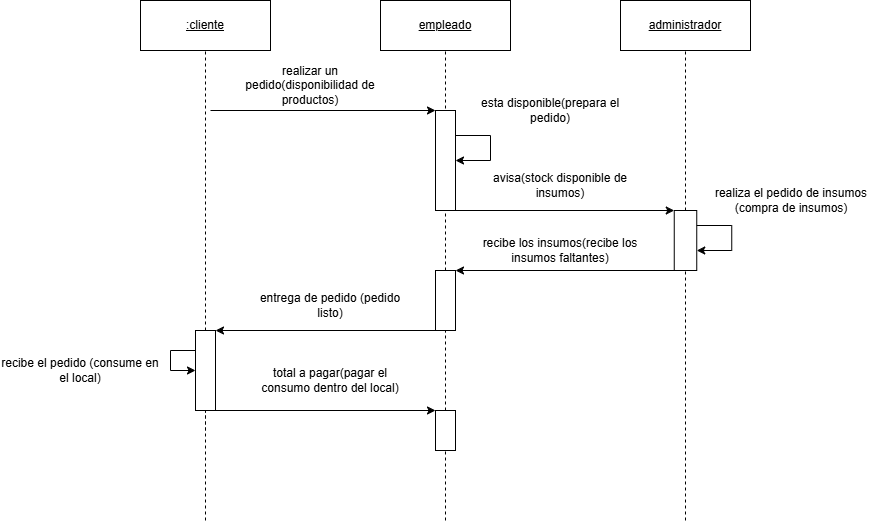

The diagram above was exported from draw.io. Its source (the exported page's mxGraphModel, read from the mxfile embedded in the PNG):
<mxGraphModel dx="1111" dy="-656" grid="1" gridSize="10" guides="1" tooltips="1" connect="1" arrows="1" fold="1" page="1" pageScale="1" pageWidth="827" pageHeight="1169" math="0" shadow="0">
  <root>
    <mxCell id="0" />
    <mxCell id="1" parent="0" />
    <mxCell id="_UcDPh_L1slLXLseRqZe-1" parent="1" style="rounded=0;whiteSpace=wrap;html=1;" value="&lt;u&gt;:cliente&lt;/u&gt;" vertex="1">
      <mxGeometry height="50" width="130" x="604" y="1477" as="geometry" />
    </mxCell>
    <mxCell id="_UcDPh_L1slLXLseRqZe-2" edge="1" parent="1" source="_UcDPh_L1slLXLseRqZe-31" style="endArrow=none;html=1;rounded=0;entryX=0.5;entryY=1;entryDx=0;entryDy=0;dashed=1;" target="_UcDPh_L1slLXLseRqZe-1" value="">
      <mxGeometry height="50" relative="1" width="50" as="geometry">
        <mxPoint x="669" y="2257" as="sourcePoint" />
        <mxPoint x="1004" y="1707" as="targetPoint" />
      </mxGeometry>
    </mxCell>
    <mxCell id="_UcDPh_L1slLXLseRqZe-3" parent="1" style="rounded=0;whiteSpace=wrap;html=1;" value="&lt;u&gt;empleado&lt;/u&gt;" vertex="1">
      <mxGeometry height="50" width="130" x="844" y="1477" as="geometry" />
    </mxCell>
    <mxCell id="_UcDPh_L1slLXLseRqZe-4" edge="1" parent="1" source="_UcDPh_L1slLXLseRqZe-27" style="endArrow=none;html=1;rounded=0;entryX=0.5;entryY=1;entryDx=0;entryDy=0;dashed=1;" target="_UcDPh_L1slLXLseRqZe-3" value="">
      <mxGeometry height="50" relative="1" width="50" as="geometry">
        <mxPoint x="909" y="2261" as="sourcePoint" />
        <mxPoint x="1244" y="1707" as="targetPoint" />
      </mxGeometry>
    </mxCell>
    <mxCell id="_UcDPh_L1slLXLseRqZe-5" edge="1" parent="1" source="_UcDPh_L1slLXLseRqZe-24" style="endArrow=none;html=1;rounded=0;entryX=0.5;entryY=1;entryDx=0;entryDy=0;dashed=1;" target="_UcDPh_L1slLXLseRqZe-6" value="">
      <mxGeometry height="50" relative="1" width="50" as="geometry">
        <mxPoint x="1149" y="1937" as="sourcePoint" />
        <mxPoint x="1484" y="1707" as="targetPoint" />
      </mxGeometry>
    </mxCell>
    <mxCell id="_UcDPh_L1slLXLseRqZe-6" parent="1" style="rounded=0;whiteSpace=wrap;html=1;" value="&lt;u&gt;administrador&lt;/u&gt;" vertex="1">
      <mxGeometry height="50" width="130" x="1084" y="1477" as="geometry" />
    </mxCell>
    <mxCell id="_UcDPh_L1slLXLseRqZe-7" edge="1" parent="1" style="endArrow=classic;html=1;rounded=0;entryX=0;entryY=0;entryDx=0;entryDy=0;" target="_UcDPh_L1slLXLseRqZe-8" value="">
      <mxGeometry height="50" relative="1" width="50" as="geometry">
        <mxPoint x="674" y="1587" as="sourcePoint" />
        <mxPoint x="884" y="1587" as="targetPoint" />
      </mxGeometry>
    </mxCell>
    <mxCell id="_UcDPh_L1slLXLseRqZe-8" parent="1" style="rounded=0;whiteSpace=wrap;html=1;" value="" vertex="1">
      <mxGeometry height="100" width="20" x="899" y="1587" as="geometry" />
    </mxCell>
    <mxCell id="_UcDPh_L1slLXLseRqZe-9" parent="1" style="text;html=1;align=center;verticalAlign=middle;whiteSpace=wrap;rounded=0;" value="realizar un pedido(disponibilidad de productos)" vertex="1">
      <mxGeometry height="30" width="160" x="694" y="1547" as="geometry" />
    </mxCell>
    <mxCell id="_UcDPh_L1slLXLseRqZe-10" edge="1" parent="1" source="_UcDPh_L1slLXLseRqZe-8" style="endArrow=classic;html=1;rounded=0;entryX=0;entryY=0;entryDx=0;entryDy=0;exitX=1;exitY=1;exitDx=0;exitDy=0;" target="_UcDPh_L1slLXLseRqZe-24" value="">
      <mxGeometry height="50" relative="1" width="50" as="geometry">
        <mxPoint x="934" y="1697" as="sourcePoint" />
        <mxPoint x="679" y="1687" as="targetPoint" />
      </mxGeometry>
    </mxCell>
    <mxCell id="_UcDPh_L1slLXLseRqZe-11" parent="1" style="text;html=1;align=center;verticalAlign=middle;whiteSpace=wrap;rounded=0;" value="entrega de pedido (pedido listo)" vertex="1">
      <mxGeometry height="30" width="160" x="714" y="1767" as="geometry" />
    </mxCell>
    <mxCell id="_UcDPh_L1slLXLseRqZe-12" edge="1" parent="1" source="_UcDPh_L1slLXLseRqZe-31" style="endArrow=classic;html=1;rounded=0;entryX=0;entryY=0.5;entryDx=0;entryDy=0;exitX=0;exitY=0.25;exitDx=0;exitDy=0;" target="_UcDPh_L1slLXLseRqZe-31" value="">
      <mxGeometry height="50" relative="1" width="50" as="geometry">
        <Array as="points">
          <mxPoint x="634" y="1827" />
          <mxPoint x="634" y="1847" />
        </Array>
        <mxPoint x="659" y="1730" as="sourcePoint" />
        <mxPoint x="704" y="1757" as="targetPoint" />
      </mxGeometry>
    </mxCell>
    <mxCell id="_UcDPh_L1slLXLseRqZe-13" parent="1" style="text;html=1;align=center;verticalAlign=middle;whiteSpace=wrap;rounded=0;" value="recibe el pedido (consume en el local)" vertex="1">
      <mxGeometry height="40" width="160" x="464" y="1827" as="geometry" />
    </mxCell>
    <mxCell id="_UcDPh_L1slLXLseRqZe-14" edge="1" parent="1" source="_UcDPh_L1slLXLseRqZe-27" style="endArrow=classic;html=1;rounded=0;exitX=0.25;exitY=1;exitDx=0;exitDy=0;entryX=1;entryY=0;entryDx=0;entryDy=0;" target="_UcDPh_L1slLXLseRqZe-31" value="">
      <mxGeometry height="50" relative="1" width="50" as="geometry">
        <mxPoint x="954" y="1757" as="sourcePoint" />
        <mxPoint x="694" y="1807" as="targetPoint" />
      </mxGeometry>
    </mxCell>
    <mxCell id="_UcDPh_L1slLXLseRqZe-15" edge="1" parent="1" source="_UcDPh_L1slLXLseRqZe-24" style="endArrow=classic;html=1;rounded=0;exitX=0;exitY=1;exitDx=0;exitDy=0;entryX=1;entryY=0;entryDx=0;entryDy=0;" target="_UcDPh_L1slLXLseRqZe-27" value="">
      <mxGeometry height="50" relative="1" width="50" as="geometry">
        <mxPoint x="844" y="1837" as="sourcePoint" />
        <mxPoint x="924" y="1747" as="targetPoint" />
      </mxGeometry>
    </mxCell>
    <mxCell id="_UcDPh_L1slLXLseRqZe-16" parent="1" style="text;html=1;align=center;verticalAlign=middle;whiteSpace=wrap;rounded=0;" value="recibe los insumos(recibe los insumos faltantes)" vertex="1">
      <mxGeometry height="40" width="160" x="944" y="1707" as="geometry" />
    </mxCell>
    <mxCell id="_UcDPh_L1slLXLseRqZe-17" edge="1" parent="1" style="endArrow=none;html=1;rounded=0;entryX=0.5;entryY=1;entryDx=0;entryDy=0;dashed=1;" target="_UcDPh_L1slLXLseRqZe-31" value="">
      <mxGeometry height="50" relative="1" width="50" as="geometry">
        <mxPoint x="669" y="1907" as="sourcePoint" />
        <mxPoint x="669" y="1527" as="targetPoint" />
      </mxGeometry>
    </mxCell>
    <mxCell id="_UcDPh_L1slLXLseRqZe-18" edge="1" parent="1" source="_UcDPh_L1slLXLseRqZe-31" style="endArrow=classic;html=1;rounded=0;exitX=1;exitY=1;exitDx=0;exitDy=0;entryX=0;entryY=0;entryDx=0;entryDy=0;" target="_UcDPh_L1slLXLseRqZe-20" value="">
      <mxGeometry height="50" relative="1" width="50" as="geometry">
        <mxPoint x="664.25" y="2107" as="sourcePoint" />
        <mxPoint x="894" y="1887" as="targetPoint" />
      </mxGeometry>
    </mxCell>
    <mxCell id="_UcDPh_L1slLXLseRqZe-19" parent="1" style="text;html=1;align=center;verticalAlign=middle;whiteSpace=wrap;rounded=0;" value="total a pagar(pagar el consumo dentro del local)" vertex="1">
      <mxGeometry height="40" width="160" x="714" y="1837" as="geometry" />
    </mxCell>
    <mxCell id="_UcDPh_L1slLXLseRqZe-20" parent="1" style="rounded=0;whiteSpace=wrap;html=1;" value="" vertex="1">
      <mxGeometry height="40" width="20" x="899" y="1887" as="geometry" />
    </mxCell>
    <mxCell id="_UcDPh_L1slLXLseRqZe-21" edge="1" parent="1" source="_UcDPh_L1slLXLseRqZe-8" style="endArrow=classic;html=1;rounded=0;exitX=1;exitY=0.25;exitDx=0;exitDy=0;entryX=1;entryY=0.5;entryDx=0;entryDy=0;" target="_UcDPh_L1slLXLseRqZe-8" value="">
      <mxGeometry height="50" relative="1" width="50" as="geometry">
        <Array as="points">
          <mxPoint x="954" y="1612" />
          <mxPoint x="954" y="1637" />
        </Array>
        <mxPoint x="1004" y="1607" as="sourcePoint" />
        <mxPoint x="1004" y="1642" as="targetPoint" />
      </mxGeometry>
    </mxCell>
    <mxCell id="_UcDPh_L1slLXLseRqZe-22" parent="1" style="text;html=1;align=center;verticalAlign=middle;whiteSpace=wrap;rounded=0;" value="&lt;span style=&quot;background-color: transparent; color: light-dark(rgb(0, 0, 0), rgb(255, 255, 255));&quot;&gt;esta disponible(prepara el pedido)&lt;/span&gt;" vertex="1">
      <mxGeometry height="40" width="160" x="934" y="1567" as="geometry" />
    </mxCell>
    <mxCell id="_UcDPh_L1slLXLseRqZe-23" edge="1" parent="1" style="endArrow=none;html=1;rounded=0;entryX=0.5;entryY=1;entryDx=0;entryDy=0;dashed=1;" target="_UcDPh_L1slLXLseRqZe-24" value="">
      <mxGeometry height="50" relative="1" width="50" as="geometry">
        <mxPoint x="1149" y="1997" as="sourcePoint" />
        <mxPoint x="1149" y="1527" as="targetPoint" />
      </mxGeometry>
    </mxCell>
    <mxCell id="_UcDPh_L1slLXLseRqZe-24" parent="1" style="rounded=0;whiteSpace=wrap;html=1;" value="" vertex="1">
      <mxGeometry height="60" width="22.5" x="1137.75" y="1687" as="geometry" />
    </mxCell>
    <mxCell id="_UcDPh_L1slLXLseRqZe-25" parent="1" style="text;html=1;align=center;verticalAlign=middle;whiteSpace=wrap;rounded=0;" value="&lt;span style=&quot;background-color: transparent; color: light-dark(rgb(0, 0, 0), rgb(255, 255, 255));&quot;&gt;avisa(stock disponible de insumos)&lt;/span&gt;" vertex="1">
      <mxGeometry height="40" width="160" x="944" y="1642" as="geometry" />
    </mxCell>
    <mxCell id="_UcDPh_L1slLXLseRqZe-26" edge="1" parent="1" source="_UcDPh_L1slLXLseRqZe-20" style="endArrow=none;html=1;rounded=0;entryX=0.5;entryY=1;entryDx=0;entryDy=0;dashed=1;" target="_UcDPh_L1slLXLseRqZe-27" value="">
      <mxGeometry height="50" relative="1" width="50" as="geometry">
        <mxPoint x="909" y="2027" as="sourcePoint" />
        <mxPoint x="909" y="1527" as="targetPoint" />
      </mxGeometry>
    </mxCell>
    <mxCell id="_UcDPh_L1slLXLseRqZe-27" parent="1" style="rounded=0;whiteSpace=wrap;html=1;" value="" vertex="1">
      <mxGeometry height="60" width="20" x="899" y="1747" as="geometry" />
    </mxCell>
    <mxCell id="_UcDPh_L1slLXLseRqZe-28" edge="1" parent="1" style="endArrow=classic;html=1;rounded=0;exitX=1;exitY=0.25;exitDx=0;exitDy=0;entryX=1;entryY=0.5;entryDx=0;entryDy=0;" value="">
      <mxGeometry height="50" relative="1" width="50" as="geometry">
        <Array as="points">
          <mxPoint x="1195.25" y="1702" />
          <mxPoint x="1195.25" y="1727" />
        </Array>
        <mxPoint x="1160.25" y="1702" as="sourcePoint" />
        <mxPoint x="1160.25" y="1727" as="targetPoint" />
      </mxGeometry>
    </mxCell>
    <mxCell id="_UcDPh_L1slLXLseRqZe-29" parent="1" style="text;html=1;align=center;verticalAlign=middle;whiteSpace=wrap;rounded=0;" value="&lt;span style=&quot;background-color: transparent; color: light-dark(rgb(0, 0, 0), rgb(255, 255, 255));&quot;&gt;realiza el pedido de insumos (compra de insumos)&lt;/span&gt;" vertex="1">
      <mxGeometry height="40" width="160" x="1175.25" y="1657" as="geometry" />
    </mxCell>
    <mxCell id="_UcDPh_L1slLXLseRqZe-30" edge="1" parent="1" style="endArrow=none;html=1;rounded=0;entryX=0.5;entryY=1;entryDx=0;entryDy=0;dashed=1;" target="_UcDPh_L1slLXLseRqZe-31" value="">
      <mxGeometry height="50" relative="1" width="50" as="geometry">
        <mxPoint x="669" y="1997" as="sourcePoint" />
        <mxPoint x="669" y="1527" as="targetPoint" />
      </mxGeometry>
    </mxCell>
    <mxCell id="_UcDPh_L1slLXLseRqZe-31" parent="1" style="rounded=0;whiteSpace=wrap;html=1;" value="" vertex="1">
      <mxGeometry height="80" width="20" x="659" y="1807" as="geometry" />
    </mxCell>
    <mxCell id="_UcDPh_L1slLXLseRqZe-32" edge="1" parent="1" style="endArrow=none;html=1;rounded=0;entryX=0.5;entryY=1;entryDx=0;entryDy=0;dashed=1;" target="_UcDPh_L1slLXLseRqZe-20" value="">
      <mxGeometry height="50" relative="1" width="50" as="geometry">
        <mxPoint x="909" y="1997" as="sourcePoint" />
        <mxPoint x="864" y="2017" as="targetPoint" />
      </mxGeometry>
    </mxCell>
  </root>
</mxGraphModel>